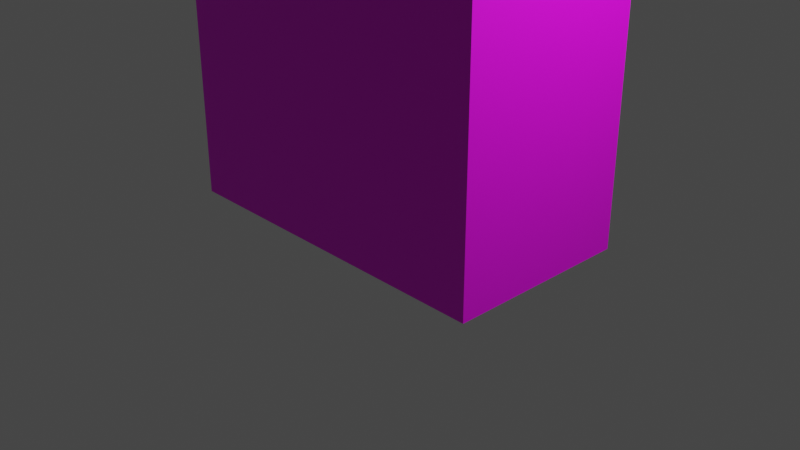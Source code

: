 # Source: predioamarelo.blend  (saved by Blender 3.5.10; exported with 4.5.12 LTS)
import bpy
from mathutils import Matrix  # noqa: F401  (used for matrix-valued properties, if any)

bpy.ops.wm.read_factory_settings(use_empty=True)
scene = bpy.context.scene
scene.name = 'Scene'

# ---- collections
col_collection = bpy.data.collections.new('Collection'); scene.collection.children.link(col_collection)

# ---- images (referenced by path relative to the original .blend; pixels are not part of the script)
import os
ASSET_DIR = os.environ.get("B2B_ASSET_DIR", "")  # directory of the original .blend (textures are referenced by path, not embedded)
HERE = os.path.dirname(os.path.abspath(__file__))  # packed textures are extracted next to this script under _unpacked/

def load_image(name, relpath, width, height, colorspace="sRGB"):
    """Load a texture the original file referenced (path relative to the .blend, or extracted next to this script)."""
    p = next((c for c in (os.path.join(HERE, relpath), os.path.join(ASSET_DIR, relpath)) if relpath and os.path.exists(c)), "")
    if p:
        img = bpy.data.images.load(p, check_existing=True)
        img.name = name
    else:  # same state as the original file: an image datablock whose file is absent (Cycles renders it pink)
        img = bpy.data.images.new(name, width, height)
        img.source = "FILE"
        img.filepath = "//" + (relpath or name)
    img.colorspace_settings.name = colorspace
    return img
img_predioamarelo_png = load_image('predioamarelo.png', 'predioamarelo.png', 1024, 1024, 'sRGB')

# ---- materials (node trees are filled in below, after node groups)
mat_material = bpy.data.materials.new('Material')
mat_material.alpha_threshold = 0.0
mat_material.use_transparent_shadow = False
mat_material.roughness = 0.5
mat_material.line_color = (0.0, 0.0, 0.0, 1.0)

# ---- material node trees
mat_material.use_nodes = True; mat_material.node_tree.nodes.clear()
_N = mat_material.node_tree.nodes; _L = mat_material.node_tree.links
n0 = _N.new('ShaderNodeOutputMaterial'); n0.name = 'Material Output'; n0.location = (300, 300)
n1 = _N.new('ShaderNodeBsdfPrincipled'); n1.name = 'Principled BSDF'; n1.location = (10, 300)
n1.distribution = 'GGX'
n1.subsurface_method = 'RANDOM_WALK_SKIN'
n1.inputs[3].default_value = 1.45
n1.inputs[27].default_value = (0.0, 0.0, 0.0, 1.0)
n1.inputs[28].default_value = 1.0
n2 = _N.new('ShaderNodeTexImage'); n2.name = 'Image Texture'; n2.location = (-280, 280)
n2.image = img_predioamarelo_png
_L.new(n1.outputs[0], n0.inputs[0])
_L.new(n2.outputs[0], n1.inputs[0])
n0.is_active_output = True

# ---- world
world_world = bpy.data.worlds.new('World'); scene.world = world_world
world_world.use_nodes = True; world_world.node_tree.nodes.clear()
_N = world_world.node_tree.nodes; _L = world_world.node_tree.links
n0 = _N.new('ShaderNodeOutputWorld'); n0.name = 'World Output'; n0.location = (300, 300)
n1 = _N.new('ShaderNodeBackground'); n1.name = 'Background'; n1.location = (10, 300)
n1.inputs[0].default_value = (0.05088, 0.05088, 0.05088, 1.0)
_L.new(n1.outputs[0], n0.inputs[0])
n0.is_active_output = True
world_world.color = (0.05088, 0.05088, 0.05088)
world_world.use_sun_shadow = False
world_world.sun_shadow_jitter_overblur = 0.0

# ---- cameras
cam_camera = bpy.data.cameras.new('Camera')
cam_camera.clip_end = 100.0
cam_camera.ortho_scale = 7.314

# ---- lights
light_light = bpy.data.lights.new('Light', 'POINT')
light_light.transmission_factor = 0.0
light_light.energy = 1000.0
light_light.shadow_soft_size = 0.1
light_light.shadow_maximum_resolution = 0.006
light_light.use_absolute_resolution = True

# ---- meshes
me_cube = bpy.data.meshes.new('Cube')
me_cube.from_pydata([(1.853, 1.0, 5.719), (1.853, 1.0, 0.002964), (1.853, -1.0, 5.719), (1.853, -1.0, 0.002964), (-1.855, 1.0, 5.719), (-1.855, 1.0, 0.002964), (-1.855, -1.0, 5.719), (-1.855, -1.0, 0.002964), (2.093, 1.146, 5.702), (2.093, -1.146, 5.702), (-2.096, 1.146, 5.702), (-2.096, -1.146, 5.702), (2.093, -1.146, 5.977), (-2.096, -1.146, 5.977), (2.093, 1.146, 5.977), (-2.096, 1.146, 5.977)], [], [(3, 2, 6, 7), (7, 6, 4, 5), (5, 1, 3, 7), (1, 0, 2, 3), (5, 4, 0, 1), (9, 8, 14, 12), (14, 15, 13, 12), (8, 10, 15, 14), (11, 9, 12, 13), (10, 11, 13, 15), (9, 11, 10, 8)])
_uv = me_cube.uv_layers.new(name='UVMap')
_uv.uv.foreach_set('vector', [0.9825, 0.0152, 0.9825, 0.9516, 0.01657, 0.9516, 0.01657, 0.01519, 0.6877, 0.4795, 0.693, 0.4795, 0.693, 0.4849, 0.6877, 0.4849, 0.6823, 0.4902, 0.6877, 0.4902, 0.6877, 0.4956, 0.6823, 0.4956, 0.6877, 0.4902, 0.693, 0.4902, 0.693, 0.4956, 0.6877, 0.4956, 0.6877, 0.4849, 0.693, 0.4849, 0.693, 0.4902, 0.6877, 0.4902, 0.5129, 0.259, 0.5129, 0.2537, 0.5129, 0.2537, 0.5129, 0.259, 0.5129, 0.2537, 0.5182, 0.2537, 0.5182, 0.259, 0.5129, 0.259, 0.5129, 0.2537, 0.5129, 0.2483, 0.5129, 0.2483, 0.5129, 0.2537, 0.427, 0.2826, 0.5652, 0.2826, 0.5652, 0.2826, 0.427, 0.2826, 0.5129, 0.2483, 0.5129, 0.243, 0.5129, 0.243, 0.5129, 0.2483, 0.5129, 0.259, 0.5129, 0.243, 0.5129, 0.2483, 0.5129, 0.2537])
me_cube.materials.append(mat_material)
me_cube.use_mirror_vertex_groups = False
me_cube.update()

# ---- objects
ob_cube = bpy.data.objects.new('Cube', me_cube)
ob_light = bpy.data.objects.new('Light', light_light)
ob_camera = bpy.data.objects.new('Camera', cam_camera)

# ---- transforms, parenting, visibility, modifiers, constraints
ob_cube.location = (0.0, 0.0, 0.0)
ob_cube.lock_rotations_4d = False
ob_cube.empty_display_type = 'ARROWS'
ob_cube.lineart.crease_threshold = 0.0
ob_light.location = (4.076, 1.005, 5.904)
ob_light.rotation_euler = (0.6503, 0.05522, 1.866)
ob_light.lock_rotations_4d = False
ob_light.empty_display_type = 'ARROWS'
ob_light.color = (0.0, 0.0, 0.0, 0.0)
ob_light.lineart.crease_threshold = 0.0
ob_camera.location = (7.359, -6.926, 4.958)
ob_camera.rotation_euler = (1.109, 0.0, 0.8149)
ob_camera.lock_rotations_4d = False
ob_camera.empty_display_type = 'ARROWS'
ob_camera.color = (0.0, 0.0, 0.0, 0.0)
ob_camera.display_type = 'WIRE'
ob_camera.lineart.crease_threshold = 0.0

# ---- collection membership
col_collection.objects.link(ob_cube)
col_collection.objects.link(ob_light)
col_collection.objects.link(ob_camera)

# ---- scene / render settings (as saved in the file)
scene.camera = ob_camera
scene.frame_start = 1; scene.frame_end = 250; scene.frame_set(1)
scene.render.engine = 'BLENDER_EEVEE_NEXT'
scene.cycles.sampling_pattern = 'TABULATED_SOBOL'
scene.view_settings.view_transform = 'Filmic'
bpy.context.view_layer.update()
